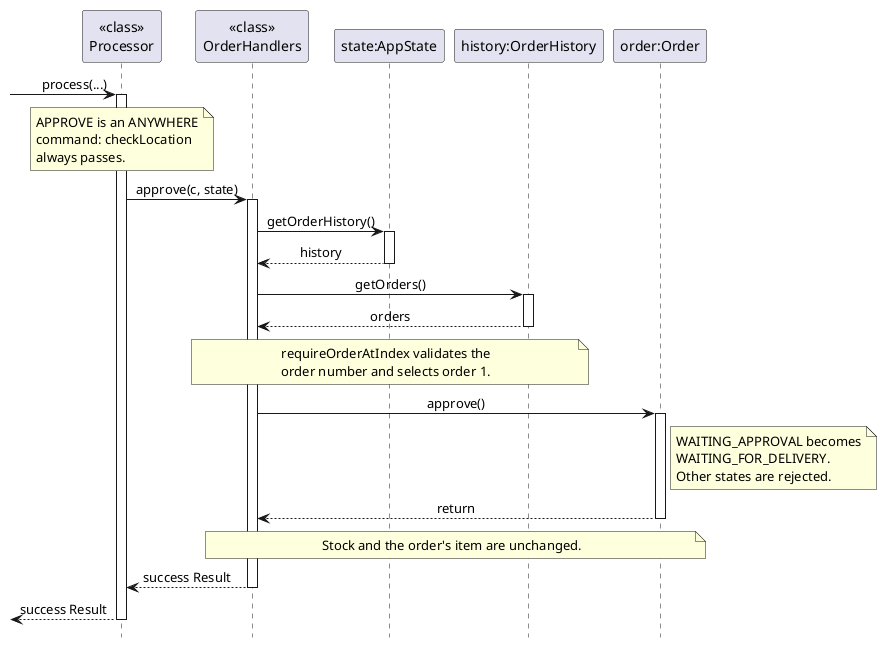

The diagram above was rendered by PlantUML. Its source (embedded in the PNG):
@startuml
hide footbox
skinparam sequenceMessageAlign center

participant "<<class>>\nProcessor" as Processor
participant "<<class>>\nOrderHandlers" as Handlers
participant "state:AppState" as State
participant "history:OrderHistory" as History
participant "order:Order" as Order

[-> Processor : process(...)
activate Processor
note over Processor
    APPROVE is an ANYWHERE
    command: checkLocation
    always passes.
end note
Processor -> Handlers : approve(c, state)
activate Handlers
Handlers -> State : getOrderHistory()
activate State
State --> Handlers : history
deactivate State
Handlers -> History : getOrders()
activate History
History --> Handlers : orders
deactivate History
note over Handlers, History
    requireOrderAtIndex validates the
    order number and selects order 1.
end note

Handlers -> Order : approve()
activate Order
note right of Order
    WAITING_APPROVAL becomes
    WAITING_FOR_DELIVERY.
    Other states are rejected.
end note
Order --> Handlers : return
deactivate Order
note over Handlers, Order
    Stock and the order's item are unchanged.
end note
Handlers --> Processor : success Result
deactivate Handlers
[<-- Processor : success Result
deactivate Processor
@enduml